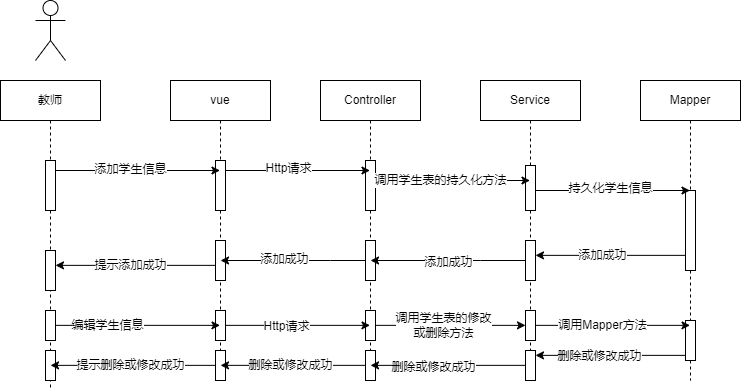

The diagram above was exported from draw.io. Its source (the exported page's mxGraphModel, read from the mxfile embedded in the PNG):
<mxGraphModel dx="649" dy="308" grid="1" gridSize="10" guides="1" tooltips="1" connect="1" arrows="1" fold="1" page="1" pageScale="1" pageWidth="827" pageHeight="1169" math="0" shadow="0">
  <root>
    <mxCell id="0" />
    <mxCell id="1" parent="0" />
    <mxCell id="jD-tPDuH9nyz6XkkVN_H-30" value="" style="shape=umlActor;verticalLabelPosition=bottom;verticalAlign=top;html=1;outlineConnect=0;" vertex="1" parent="1">
      <mxGeometry x="145" y="220" width="30" height="60" as="geometry" />
    </mxCell>
    <mxCell id="jD-tPDuH9nyz6XkkVN_H-31" value="教师" style="shape=umlLifeline;perimeter=lifelinePerimeter;whiteSpace=wrap;html=1;container=1;dropTarget=0;collapsible=0;recursiveResize=0;outlineConnect=0;portConstraint=eastwest;newEdgeStyle={&quot;edgeStyle&quot;:&quot;elbowEdgeStyle&quot;,&quot;elbow&quot;:&quot;vertical&quot;,&quot;curved&quot;:0,&quot;rounded&quot;:0};" vertex="1" parent="1">
      <mxGeometry x="110" y="300" width="100" height="310" as="geometry" />
    </mxCell>
    <mxCell id="jD-tPDuH9nyz6XkkVN_H-32" value="" style="html=1;points=[];perimeter=orthogonalPerimeter;outlineConnect=0;targetShapes=umlLifeline;portConstraint=eastwest;newEdgeStyle={&quot;edgeStyle&quot;:&quot;elbowEdgeStyle&quot;,&quot;elbow&quot;:&quot;vertical&quot;,&quot;curved&quot;:0,&quot;rounded&quot;:0};" vertex="1" parent="jD-tPDuH9nyz6XkkVN_H-31">
      <mxGeometry x="45" y="80" width="10" height="50" as="geometry" />
    </mxCell>
    <mxCell id="jD-tPDuH9nyz6XkkVN_H-33" value="" style="html=1;points=[];perimeter=orthogonalPerimeter;outlineConnect=0;targetShapes=umlLifeline;portConstraint=eastwest;newEdgeStyle={&quot;edgeStyle&quot;:&quot;elbowEdgeStyle&quot;,&quot;elbow&quot;:&quot;vertical&quot;,&quot;curved&quot;:0,&quot;rounded&quot;:0};" vertex="1" parent="jD-tPDuH9nyz6XkkVN_H-31">
      <mxGeometry x="45" y="170" width="10" height="40" as="geometry" />
    </mxCell>
    <mxCell id="jD-tPDuH9nyz6XkkVN_H-61" value="" style="html=1;points=[];perimeter=orthogonalPerimeter;outlineConnect=0;targetShapes=umlLifeline;portConstraint=eastwest;newEdgeStyle={&quot;edgeStyle&quot;:&quot;elbowEdgeStyle&quot;,&quot;elbow&quot;:&quot;vertical&quot;,&quot;curved&quot;:0,&quot;rounded&quot;:0};" vertex="1" parent="jD-tPDuH9nyz6XkkVN_H-31">
      <mxGeometry x="45" y="230" width="10" height="30" as="geometry" />
    </mxCell>
    <mxCell id="jD-tPDuH9nyz6XkkVN_H-76" value="" style="html=1;points=[];perimeter=orthogonalPerimeter;outlineConnect=0;targetShapes=umlLifeline;portConstraint=eastwest;newEdgeStyle={&quot;edgeStyle&quot;:&quot;elbowEdgeStyle&quot;,&quot;elbow&quot;:&quot;vertical&quot;,&quot;curved&quot;:0,&quot;rounded&quot;:0};" vertex="1" parent="jD-tPDuH9nyz6XkkVN_H-31">
      <mxGeometry x="45" y="270" width="10" height="30" as="geometry" />
    </mxCell>
    <mxCell id="jD-tPDuH9nyz6XkkVN_H-34" value="vue" style="shape=umlLifeline;perimeter=lifelinePerimeter;whiteSpace=wrap;html=1;container=1;dropTarget=0;collapsible=0;recursiveResize=0;outlineConnect=0;portConstraint=eastwest;newEdgeStyle={&quot;edgeStyle&quot;:&quot;elbowEdgeStyle&quot;,&quot;elbow&quot;:&quot;vertical&quot;,&quot;curved&quot;:0,&quot;rounded&quot;:0};" vertex="1" parent="1">
      <mxGeometry x="280" y="300" width="100" height="300" as="geometry" />
    </mxCell>
    <mxCell id="jD-tPDuH9nyz6XkkVN_H-35" value="" style="html=1;points=[];perimeter=orthogonalPerimeter;outlineConnect=0;targetShapes=umlLifeline;portConstraint=eastwest;newEdgeStyle={&quot;edgeStyle&quot;:&quot;elbowEdgeStyle&quot;,&quot;elbow&quot;:&quot;vertical&quot;,&quot;curved&quot;:0,&quot;rounded&quot;:0};" vertex="1" parent="jD-tPDuH9nyz6XkkVN_H-34">
      <mxGeometry x="45" y="80" width="10" height="50" as="geometry" />
    </mxCell>
    <mxCell id="jD-tPDuH9nyz6XkkVN_H-36" value="" style="html=1;points=[];perimeter=orthogonalPerimeter;outlineConnect=0;targetShapes=umlLifeline;portConstraint=eastwest;newEdgeStyle={&quot;edgeStyle&quot;:&quot;elbowEdgeStyle&quot;,&quot;elbow&quot;:&quot;vertical&quot;,&quot;curved&quot;:0,&quot;rounded&quot;:0};" vertex="1" parent="jD-tPDuH9nyz6XkkVN_H-34">
      <mxGeometry x="45" y="160" width="10" height="40" as="geometry" />
    </mxCell>
    <mxCell id="jD-tPDuH9nyz6XkkVN_H-62" value="" style="html=1;points=[];perimeter=orthogonalPerimeter;outlineConnect=0;targetShapes=umlLifeline;portConstraint=eastwest;newEdgeStyle={&quot;edgeStyle&quot;:&quot;elbowEdgeStyle&quot;,&quot;elbow&quot;:&quot;vertical&quot;,&quot;curved&quot;:0,&quot;rounded&quot;:0};" vertex="1" parent="jD-tPDuH9nyz6XkkVN_H-34">
      <mxGeometry x="45" y="230" width="10" height="30" as="geometry" />
    </mxCell>
    <mxCell id="jD-tPDuH9nyz6XkkVN_H-77" value="" style="html=1;points=[];perimeter=orthogonalPerimeter;outlineConnect=0;targetShapes=umlLifeline;portConstraint=eastwest;newEdgeStyle={&quot;edgeStyle&quot;:&quot;elbowEdgeStyle&quot;,&quot;elbow&quot;:&quot;vertical&quot;,&quot;curved&quot;:0,&quot;rounded&quot;:0};" vertex="1" parent="jD-tPDuH9nyz6XkkVN_H-34">
      <mxGeometry x="45" y="270" width="10" height="30" as="geometry" />
    </mxCell>
    <mxCell id="jD-tPDuH9nyz6XkkVN_H-37" value="Controller" style="shape=umlLifeline;perimeter=lifelinePerimeter;whiteSpace=wrap;html=1;container=1;dropTarget=0;collapsible=0;recursiveResize=0;outlineConnect=0;portConstraint=eastwest;newEdgeStyle={&quot;edgeStyle&quot;:&quot;elbowEdgeStyle&quot;,&quot;elbow&quot;:&quot;vertical&quot;,&quot;curved&quot;:0,&quot;rounded&quot;:0};" vertex="1" parent="1">
      <mxGeometry x="430" y="300" width="100" height="300" as="geometry" />
    </mxCell>
    <mxCell id="jD-tPDuH9nyz6XkkVN_H-38" value="" style="html=1;points=[];perimeter=orthogonalPerimeter;outlineConnect=0;targetShapes=umlLifeline;portConstraint=eastwest;newEdgeStyle={&quot;edgeStyle&quot;:&quot;elbowEdgeStyle&quot;,&quot;elbow&quot;:&quot;vertical&quot;,&quot;curved&quot;:0,&quot;rounded&quot;:0};" vertex="1" parent="jD-tPDuH9nyz6XkkVN_H-37">
      <mxGeometry x="45" y="80" width="10" height="50" as="geometry" />
    </mxCell>
    <mxCell id="jD-tPDuH9nyz6XkkVN_H-39" value="" style="html=1;points=[];perimeter=orthogonalPerimeter;outlineConnect=0;targetShapes=umlLifeline;portConstraint=eastwest;newEdgeStyle={&quot;edgeStyle&quot;:&quot;elbowEdgeStyle&quot;,&quot;elbow&quot;:&quot;vertical&quot;,&quot;curved&quot;:0,&quot;rounded&quot;:0};" vertex="1" parent="jD-tPDuH9nyz6XkkVN_H-37">
      <mxGeometry x="45" y="160" width="10" height="40" as="geometry" />
    </mxCell>
    <mxCell id="jD-tPDuH9nyz6XkkVN_H-63" value="" style="html=1;points=[];perimeter=orthogonalPerimeter;outlineConnect=0;targetShapes=umlLifeline;portConstraint=eastwest;newEdgeStyle={&quot;edgeStyle&quot;:&quot;elbowEdgeStyle&quot;,&quot;elbow&quot;:&quot;vertical&quot;,&quot;curved&quot;:0,&quot;rounded&quot;:0};" vertex="1" parent="jD-tPDuH9nyz6XkkVN_H-37">
      <mxGeometry x="45" y="230" width="10" height="30" as="geometry" />
    </mxCell>
    <mxCell id="jD-tPDuH9nyz6XkkVN_H-78" value="" style="html=1;points=[];perimeter=orthogonalPerimeter;outlineConnect=0;targetShapes=umlLifeline;portConstraint=eastwest;newEdgeStyle={&quot;edgeStyle&quot;:&quot;elbowEdgeStyle&quot;,&quot;elbow&quot;:&quot;vertical&quot;,&quot;curved&quot;:0,&quot;rounded&quot;:0};" vertex="1" parent="jD-tPDuH9nyz6XkkVN_H-37">
      <mxGeometry x="45" y="270" width="10" height="30" as="geometry" />
    </mxCell>
    <mxCell id="jD-tPDuH9nyz6XkkVN_H-40" value="Service" style="shape=umlLifeline;perimeter=lifelinePerimeter;whiteSpace=wrap;html=1;container=1;dropTarget=0;collapsible=0;recursiveResize=0;outlineConnect=0;portConstraint=eastwest;newEdgeStyle={&quot;edgeStyle&quot;:&quot;elbowEdgeStyle&quot;,&quot;elbow&quot;:&quot;vertical&quot;,&quot;curved&quot;:0,&quot;rounded&quot;:0};" vertex="1" parent="1">
      <mxGeometry x="590" y="300" width="100" height="300" as="geometry" />
    </mxCell>
    <mxCell id="jD-tPDuH9nyz6XkkVN_H-41" value="" style="html=1;points=[];perimeter=orthogonalPerimeter;outlineConnect=0;targetShapes=umlLifeline;portConstraint=eastwest;newEdgeStyle={&quot;edgeStyle&quot;:&quot;elbowEdgeStyle&quot;,&quot;elbow&quot;:&quot;vertical&quot;,&quot;curved&quot;:0,&quot;rounded&quot;:0};" vertex="1" parent="jD-tPDuH9nyz6XkkVN_H-40">
      <mxGeometry x="45" y="85" width="10" height="45" as="geometry" />
    </mxCell>
    <mxCell id="jD-tPDuH9nyz6XkkVN_H-42" value="" style="html=1;points=[];perimeter=orthogonalPerimeter;outlineConnect=0;targetShapes=umlLifeline;portConstraint=eastwest;newEdgeStyle={&quot;edgeStyle&quot;:&quot;elbowEdgeStyle&quot;,&quot;elbow&quot;:&quot;vertical&quot;,&quot;curved&quot;:0,&quot;rounded&quot;:0};" vertex="1" parent="jD-tPDuH9nyz6XkkVN_H-40">
      <mxGeometry x="45" y="160" width="10" height="40" as="geometry" />
    </mxCell>
    <mxCell id="jD-tPDuH9nyz6XkkVN_H-64" value="" style="html=1;points=[];perimeter=orthogonalPerimeter;outlineConnect=0;targetShapes=umlLifeline;portConstraint=eastwest;newEdgeStyle={&quot;edgeStyle&quot;:&quot;elbowEdgeStyle&quot;,&quot;elbow&quot;:&quot;vertical&quot;,&quot;curved&quot;:0,&quot;rounded&quot;:0};" vertex="1" parent="jD-tPDuH9nyz6XkkVN_H-40">
      <mxGeometry x="45" y="230" width="10" height="30" as="geometry" />
    </mxCell>
    <mxCell id="jD-tPDuH9nyz6XkkVN_H-79" value="" style="html=1;points=[];perimeter=orthogonalPerimeter;outlineConnect=0;targetShapes=umlLifeline;portConstraint=eastwest;newEdgeStyle={&quot;edgeStyle&quot;:&quot;elbowEdgeStyle&quot;,&quot;elbow&quot;:&quot;vertical&quot;,&quot;curved&quot;:0,&quot;rounded&quot;:0};container=1;" vertex="1" parent="jD-tPDuH9nyz6XkkVN_H-40">
      <mxGeometry x="45" y="270" width="10" height="30" as="geometry" />
    </mxCell>
    <mxCell id="jD-tPDuH9nyz6XkkVN_H-43" value="Mapper" style="shape=umlLifeline;perimeter=lifelinePerimeter;whiteSpace=wrap;html=1;container=1;dropTarget=0;collapsible=0;recursiveResize=0;outlineConnect=0;portConstraint=eastwest;newEdgeStyle={&quot;edgeStyle&quot;:&quot;elbowEdgeStyle&quot;,&quot;elbow&quot;:&quot;vertical&quot;,&quot;curved&quot;:0,&quot;rounded&quot;:0};" vertex="1" parent="1">
      <mxGeometry x="750" y="300" width="100" height="300" as="geometry" />
    </mxCell>
    <mxCell id="jD-tPDuH9nyz6XkkVN_H-44" value="" style="html=1;points=[];perimeter=orthogonalPerimeter;outlineConnect=0;targetShapes=umlLifeline;portConstraint=eastwest;newEdgeStyle={&quot;edgeStyle&quot;:&quot;elbowEdgeStyle&quot;,&quot;elbow&quot;:&quot;vertical&quot;,&quot;curved&quot;:0,&quot;rounded&quot;:0};" vertex="1" parent="jD-tPDuH9nyz6XkkVN_H-43">
      <mxGeometry x="45" y="110" width="10" height="80" as="geometry" />
    </mxCell>
    <mxCell id="jD-tPDuH9nyz6XkkVN_H-67" value="" style="html=1;points=[];perimeter=orthogonalPerimeter;outlineConnect=0;targetShapes=umlLifeline;portConstraint=eastwest;newEdgeStyle={&quot;edgeStyle&quot;:&quot;elbowEdgeStyle&quot;,&quot;elbow&quot;:&quot;vertical&quot;,&quot;curved&quot;:0,&quot;rounded&quot;:0};" vertex="1" parent="jD-tPDuH9nyz6XkkVN_H-43">
      <mxGeometry x="45" y="240" width="10" height="40" as="geometry" />
    </mxCell>
    <mxCell id="jD-tPDuH9nyz6XkkVN_H-45" style="edgeStyle=elbowEdgeStyle;rounded=0;orthogonalLoop=1;jettySize=auto;html=1;elbow=vertical;curved=0;" edge="1" parent="1" source="jD-tPDuH9nyz6XkkVN_H-32" target="jD-tPDuH9nyz6XkkVN_H-34">
      <mxGeometry relative="1" as="geometry">
        <Array as="points">
          <mxPoint x="240" y="390" />
        </Array>
      </mxGeometry>
    </mxCell>
    <mxCell id="jD-tPDuH9nyz6XkkVN_H-46" value="添加学生信息" style="edgeLabel;html=1;align=center;verticalAlign=middle;resizable=0;points=[];" vertex="1" connectable="0" parent="jD-tPDuH9nyz6XkkVN_H-45">
      <mxGeometry x="-0.3053" y="1" relative="1" as="geometry">
        <mxPoint x="18" as="offset" />
      </mxGeometry>
    </mxCell>
    <mxCell id="jD-tPDuH9nyz6XkkVN_H-47" style="edgeStyle=elbowEdgeStyle;rounded=0;orthogonalLoop=1;jettySize=auto;html=1;elbow=vertical;curved=0;" edge="1" parent="1" source="jD-tPDuH9nyz6XkkVN_H-35" target="jD-tPDuH9nyz6XkkVN_H-37">
      <mxGeometry relative="1" as="geometry">
        <Array as="points">
          <mxPoint x="410" y="390" />
        </Array>
      </mxGeometry>
    </mxCell>
    <mxCell id="jD-tPDuH9nyz6XkkVN_H-48" value="Http请求" style="edgeLabel;html=1;align=center;verticalAlign=middle;resizable=0;points=[];" vertex="1" connectable="0" parent="jD-tPDuH9nyz6XkkVN_H-47">
      <mxGeometry x="-0.1376" y="2" relative="1" as="geometry">
        <mxPoint as="offset" />
      </mxGeometry>
    </mxCell>
    <mxCell id="jD-tPDuH9nyz6XkkVN_H-49" style="edgeStyle=elbowEdgeStyle;rounded=0;orthogonalLoop=1;jettySize=auto;html=1;elbow=vertical;curved=0;" edge="1" parent="1" source="jD-tPDuH9nyz6XkkVN_H-38" target="jD-tPDuH9nyz6XkkVN_H-40">
      <mxGeometry relative="1" as="geometry">
        <Array as="points">
          <mxPoint x="560" y="400" />
        </Array>
      </mxGeometry>
    </mxCell>
    <mxCell id="jD-tPDuH9nyz6XkkVN_H-50" value="调用学生表的持久化方法" style="edgeLabel;html=1;align=center;verticalAlign=middle;resizable=0;points=[];" vertex="1" connectable="0" parent="jD-tPDuH9nyz6XkkVN_H-49">
      <mxGeometry x="-0.2362" relative="1" as="geometry">
        <mxPoint x="6" as="offset" />
      </mxGeometry>
    </mxCell>
    <mxCell id="jD-tPDuH9nyz6XkkVN_H-51" style="edgeStyle=elbowEdgeStyle;rounded=0;orthogonalLoop=1;jettySize=auto;html=1;elbow=vertical;curved=0;" edge="1" parent="1" source="jD-tPDuH9nyz6XkkVN_H-41" target="jD-tPDuH9nyz6XkkVN_H-43">
      <mxGeometry relative="1" as="geometry">
        <Array as="points">
          <mxPoint x="730" y="410" />
        </Array>
      </mxGeometry>
    </mxCell>
    <mxCell id="jD-tPDuH9nyz6XkkVN_H-52" value="持久化学生信息" style="edgeLabel;html=1;align=center;verticalAlign=middle;resizable=0;points=[];" vertex="1" connectable="0" parent="jD-tPDuH9nyz6XkkVN_H-51">
      <mxGeometry x="-0.1845" y="2" relative="1" as="geometry">
        <mxPoint x="12" as="offset" />
      </mxGeometry>
    </mxCell>
    <mxCell id="jD-tPDuH9nyz6XkkVN_H-53" style="edgeStyle=elbowEdgeStyle;rounded=0;orthogonalLoop=1;jettySize=auto;html=1;elbow=vertical;curved=0;" edge="1" parent="1" source="jD-tPDuH9nyz6XkkVN_H-44" target="jD-tPDuH9nyz6XkkVN_H-42">
      <mxGeometry relative="1" as="geometry" />
    </mxCell>
    <mxCell id="jD-tPDuH9nyz6XkkVN_H-54" value="添加成功" style="edgeLabel;html=1;align=center;verticalAlign=middle;resizable=0;points=[];" vertex="1" connectable="0" parent="jD-tPDuH9nyz6XkkVN_H-53">
      <mxGeometry x="0.1079" relative="1" as="geometry">
        <mxPoint as="offset" />
      </mxGeometry>
    </mxCell>
    <mxCell id="jD-tPDuH9nyz6XkkVN_H-55" style="edgeStyle=elbowEdgeStyle;rounded=0;orthogonalLoop=1;jettySize=auto;html=1;elbow=vertical;curved=0;" edge="1" parent="1" source="jD-tPDuH9nyz6XkkVN_H-42" target="jD-tPDuH9nyz6XkkVN_H-37">
      <mxGeometry relative="1" as="geometry">
        <Array as="points">
          <mxPoint x="590" y="480" />
          <mxPoint x="550" y="490" />
        </Array>
      </mxGeometry>
    </mxCell>
    <mxCell id="jD-tPDuH9nyz6XkkVN_H-56" value="添加成功" style="edgeLabel;html=1;align=center;verticalAlign=middle;resizable=0;points=[];" vertex="1" connectable="0" parent="jD-tPDuH9nyz6XkkVN_H-55">
      <mxGeometry x="-0.0075" y="2" relative="1" as="geometry">
        <mxPoint as="offset" />
      </mxGeometry>
    </mxCell>
    <mxCell id="jD-tPDuH9nyz6XkkVN_H-57" style="edgeStyle=elbowEdgeStyle;rounded=0;orthogonalLoop=1;jettySize=auto;html=1;elbow=vertical;curved=0;" edge="1" parent="1" source="jD-tPDuH9nyz6XkkVN_H-39" target="jD-tPDuH9nyz6XkkVN_H-34">
      <mxGeometry relative="1" as="geometry">
        <Array as="points">
          <mxPoint x="440" y="480" />
          <mxPoint x="400" y="490" />
        </Array>
      </mxGeometry>
    </mxCell>
    <mxCell id="jD-tPDuH9nyz6XkkVN_H-58" value="添加成功" style="edgeLabel;html=1;align=center;verticalAlign=middle;resizable=0;points=[];" vertex="1" connectable="0" parent="jD-tPDuH9nyz6XkkVN_H-57">
      <mxGeometry x="0.1135" y="-1" relative="1" as="geometry">
        <mxPoint as="offset" />
      </mxGeometry>
    </mxCell>
    <mxCell id="jD-tPDuH9nyz6XkkVN_H-59" style="edgeStyle=elbowEdgeStyle;rounded=0;orthogonalLoop=1;jettySize=auto;html=1;elbow=vertical;curved=0;" edge="1" parent="1" source="jD-tPDuH9nyz6XkkVN_H-36" target="jD-tPDuH9nyz6XkkVN_H-33">
      <mxGeometry relative="1" as="geometry" />
    </mxCell>
    <mxCell id="jD-tPDuH9nyz6XkkVN_H-60" value="提示添加成功" style="edgeLabel;html=1;align=center;verticalAlign=middle;resizable=0;points=[];" vertex="1" connectable="0" parent="jD-tPDuH9nyz6XkkVN_H-59">
      <mxGeometry x="0.1637" relative="1" as="geometry">
        <mxPoint x="8" as="offset" />
      </mxGeometry>
    </mxCell>
    <mxCell id="jD-tPDuH9nyz6XkkVN_H-68" style="edgeStyle=elbowEdgeStyle;rounded=0;orthogonalLoop=1;jettySize=auto;html=1;elbow=vertical;curved=0;" edge="1" parent="1" source="jD-tPDuH9nyz6XkkVN_H-61" target="jD-tPDuH9nyz6XkkVN_H-34">
      <mxGeometry relative="1" as="geometry" />
    </mxCell>
    <mxCell id="jD-tPDuH9nyz6XkkVN_H-69" value="编辑学生信息" style="edgeLabel;html=1;align=center;verticalAlign=middle;resizable=0;points=[];" vertex="1" connectable="0" parent="jD-tPDuH9nyz6XkkVN_H-68">
      <mxGeometry x="-0.3713" relative="1" as="geometry">
        <mxPoint as="offset" />
      </mxGeometry>
    </mxCell>
    <mxCell id="jD-tPDuH9nyz6XkkVN_H-70" style="edgeStyle=elbowEdgeStyle;rounded=0;orthogonalLoop=1;jettySize=auto;html=1;elbow=vertical;curved=0;" edge="1" parent="1" source="jD-tPDuH9nyz6XkkVN_H-62" target="jD-tPDuH9nyz6XkkVN_H-37">
      <mxGeometry relative="1" as="geometry" />
    </mxCell>
    <mxCell id="jD-tPDuH9nyz6XkkVN_H-71" value="Http请求" style="edgeLabel;html=1;align=center;verticalAlign=middle;resizable=0;points=[];" vertex="1" connectable="0" parent="jD-tPDuH9nyz6XkkVN_H-70">
      <mxGeometry x="-0.159" y="-1" relative="1" as="geometry">
        <mxPoint as="offset" />
      </mxGeometry>
    </mxCell>
    <mxCell id="jD-tPDuH9nyz6XkkVN_H-72" style="edgeStyle=elbowEdgeStyle;rounded=0;orthogonalLoop=1;jettySize=auto;html=1;elbow=vertical;curved=0;" edge="1" parent="1" source="jD-tPDuH9nyz6XkkVN_H-63" target="jD-tPDuH9nyz6XkkVN_H-64">
      <mxGeometry relative="1" as="geometry" />
    </mxCell>
    <mxCell id="jD-tPDuH9nyz6XkkVN_H-73" value="调用学生表的修改&lt;br&gt;或删除方法" style="edgeLabel;html=1;align=center;verticalAlign=middle;resizable=0;points=[];" vertex="1" connectable="0" parent="jD-tPDuH9nyz6XkkVN_H-72">
      <mxGeometry x="-0.101" relative="1" as="geometry">
        <mxPoint as="offset" />
      </mxGeometry>
    </mxCell>
    <mxCell id="jD-tPDuH9nyz6XkkVN_H-74" style="edgeStyle=elbowEdgeStyle;rounded=0;orthogonalLoop=1;jettySize=auto;html=1;elbow=vertical;curved=0;" edge="1" parent="1" source="jD-tPDuH9nyz6XkkVN_H-64" target="jD-tPDuH9nyz6XkkVN_H-43">
      <mxGeometry relative="1" as="geometry" />
    </mxCell>
    <mxCell id="jD-tPDuH9nyz6XkkVN_H-75" value="调用Mapper方法" style="edgeLabel;html=1;align=center;verticalAlign=middle;resizable=0;points=[];" vertex="1" connectable="0" parent="jD-tPDuH9nyz6XkkVN_H-74">
      <mxGeometry x="-0.1395" relative="1" as="geometry">
        <mxPoint as="offset" />
      </mxGeometry>
    </mxCell>
    <mxCell id="jD-tPDuH9nyz6XkkVN_H-81" style="edgeStyle=elbowEdgeStyle;rounded=0;orthogonalLoop=1;jettySize=auto;html=1;elbow=vertical;curved=0;" edge="1" parent="1" source="jD-tPDuH9nyz6XkkVN_H-67" target="jD-tPDuH9nyz6XkkVN_H-79">
      <mxGeometry relative="1" as="geometry" />
    </mxCell>
    <mxCell id="jD-tPDuH9nyz6XkkVN_H-82" value="删除或修改成功" style="edgeLabel;html=1;align=center;verticalAlign=middle;resizable=0;points=[];" vertex="1" connectable="0" parent="jD-tPDuH9nyz6XkkVN_H-81">
      <mxGeometry x="0.1581" y="1" relative="1" as="geometry">
        <mxPoint as="offset" />
      </mxGeometry>
    </mxCell>
    <mxCell id="jD-tPDuH9nyz6XkkVN_H-83" style="edgeStyle=elbowEdgeStyle;rounded=0;orthogonalLoop=1;jettySize=auto;html=1;elbow=vertical;curved=0;" edge="1" parent="1" source="jD-tPDuH9nyz6XkkVN_H-79" target="jD-tPDuH9nyz6XkkVN_H-37">
      <mxGeometry relative="1" as="geometry" />
    </mxCell>
    <mxCell id="jD-tPDuH9nyz6XkkVN_H-84" value="删除或修改成功" style="edgeLabel;html=1;align=center;verticalAlign=middle;resizable=0;points=[];" vertex="1" connectable="0" parent="jD-tPDuH9nyz6XkkVN_H-83">
      <mxGeometry x="0.1947" y="2" relative="1" as="geometry">
        <mxPoint as="offset" />
      </mxGeometry>
    </mxCell>
    <mxCell id="jD-tPDuH9nyz6XkkVN_H-85" style="edgeStyle=elbowEdgeStyle;rounded=0;orthogonalLoop=1;jettySize=auto;html=1;elbow=vertical;curved=0;" edge="1" parent="1" source="jD-tPDuH9nyz6XkkVN_H-78" target="jD-tPDuH9nyz6XkkVN_H-34">
      <mxGeometry relative="1" as="geometry" />
    </mxCell>
    <mxCell id="jD-tPDuH9nyz6XkkVN_H-86" value="删除或修改成功" style="edgeLabel;html=1;align=center;verticalAlign=middle;resizable=0;points=[];" vertex="1" connectable="0" parent="jD-tPDuH9nyz6XkkVN_H-85">
      <mxGeometry x="0.1917" y="-1" relative="1" as="geometry">
        <mxPoint x="11" y="1" as="offset" />
      </mxGeometry>
    </mxCell>
    <mxCell id="jD-tPDuH9nyz6XkkVN_H-87" style="edgeStyle=elbowEdgeStyle;rounded=0;orthogonalLoop=1;jettySize=auto;html=1;elbow=vertical;curved=0;" edge="1" parent="1" source="jD-tPDuH9nyz6XkkVN_H-77" target="jD-tPDuH9nyz6XkkVN_H-31">
      <mxGeometry relative="1" as="geometry" />
    </mxCell>
    <mxCell id="jD-tPDuH9nyz6XkkVN_H-88" value="提示删除或修改成功" style="edgeLabel;html=1;align=center;verticalAlign=middle;resizable=0;points=[];" vertex="1" connectable="0" parent="jD-tPDuH9nyz6XkkVN_H-87">
      <mxGeometry x="0.2319" y="1" relative="1" as="geometry">
        <mxPoint x="16" y="-1" as="offset" />
      </mxGeometry>
    </mxCell>
  </root>
</mxGraphModel>